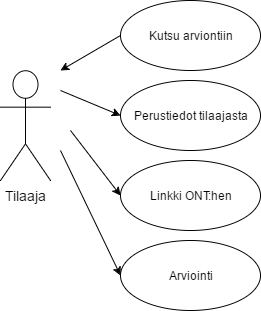

The diagram above was exported from draw.io. Its source (the exported page's mxGraphModel, read from the mxfile embedded in the PNG):
<mxGraphModel dx="1426" dy="745" grid="1" gridSize="10" guides="1" tooltips="1" connect="1" arrows="1" fold="1" page="1" pageScale="1" pageWidth="826" pageHeight="1169" background="#ffffff" math="0" shadow="0">
  <root>
    <mxCell id="0" />
    <mxCell id="1" parent="0" />
    <mxCell id="2" value="Tilaaja" style="shape=umlActor;verticalLabelPosition=bottom;labelBackgroundColor=#ffffff;verticalAlign=top;html=1;fontSize=14;" vertex="1" parent="1">
      <mxGeometry x="70" y="200" width="50" height="110" as="geometry" />
    </mxCell>
    <mxCell id="3" value="Kutsu arviontiin" style="ellipse;whiteSpace=wrap;html=1;" vertex="1" parent="1">
      <mxGeometry x="190" y="130" width="140" height="70" as="geometry" />
    </mxCell>
    <mxCell id="4" value="Perustiedot tilaajasta" style="ellipse;whiteSpace=wrap;html=1;" vertex="1" parent="1">
      <mxGeometry x="190" y="210" width="140" height="70" as="geometry" />
    </mxCell>
    <mxCell id="5" value="Linkki ONT:hen" style="ellipse;whiteSpace=wrap;html=1;" vertex="1" parent="1">
      <mxGeometry x="190" y="290" width="140" height="70" as="geometry" />
    </mxCell>
    <mxCell id="6" value="Arviointi" style="ellipse;whiteSpace=wrap;html=1;" vertex="1" parent="1">
      <mxGeometry x="190" y="370" width="140" height="70" as="geometry" />
    </mxCell>
    <mxCell id="7" value="" style="endArrow=classic;html=1;exitX=0;exitY=0.5;" edge="1" parent="1" source="3">
      <mxGeometry width="50" height="50" relative="1" as="geometry">
        <mxPoint x="90" y="510" as="sourcePoint" />
        <mxPoint x="130" y="200" as="targetPoint" />
      </mxGeometry>
    </mxCell>
    <mxCell id="8" value="" style="endArrow=classic;html=1;entryX=0;entryY=0.5;" edge="1" parent="1" target="4">
      <mxGeometry width="50" height="50" relative="1" as="geometry">
        <mxPoint x="130" y="220" as="sourcePoint" />
        <mxPoint x="140" y="460" as="targetPoint" />
      </mxGeometry>
    </mxCell>
    <mxCell id="9" value="" style="endArrow=classic;html=1;entryX=0;entryY=0.5;" edge="1" parent="1" target="5">
      <mxGeometry width="50" height="50" relative="1" as="geometry">
        <mxPoint x="140" y="260" as="sourcePoint" />
        <mxPoint x="140" y="460" as="targetPoint" />
      </mxGeometry>
    </mxCell>
    <mxCell id="10" value="" style="endArrow=classic;html=1;entryX=0;entryY=0.5;" edge="1" parent="1" target="6">
      <mxGeometry width="50" height="50" relative="1" as="geometry">
        <mxPoint x="130" y="280" as="sourcePoint" />
        <mxPoint x="140" y="460" as="targetPoint" />
      </mxGeometry>
    </mxCell>
  </root>
</mxGraphModel>